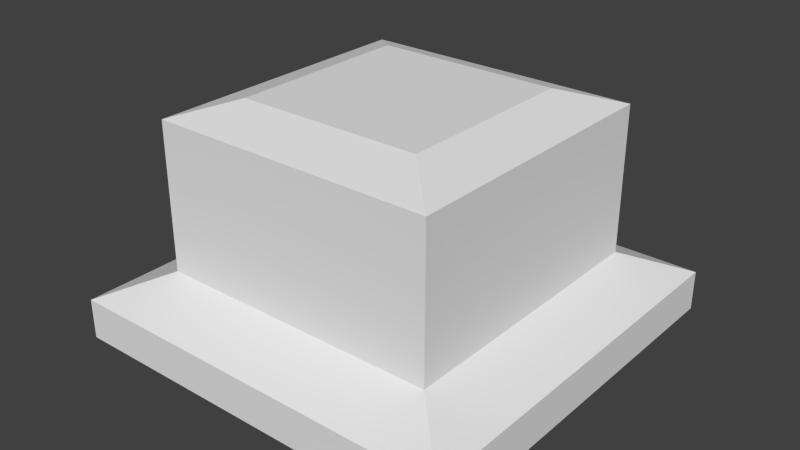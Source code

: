 # Source: robot1.blend  (saved by Blender 2.74.0; exported with 4.5.12 LTS)
import bpy
from mathutils import Matrix  # noqa: F401  (used for matrix-valued properties, if any)

bpy.ops.wm.read_factory_settings(use_empty=True)
scene = bpy.context.scene
scene.name = 'Scene'

# ---- collections
col_collection_1 = bpy.data.collections.new('Collection 1'); scene.collection.children.link(col_collection_1)

# ---- materials (node trees are filled in below, after node groups)
mat_material = bpy.data.materials.new('Material')
mat_material.alpha_threshold = 0.0
mat_material.use_transparent_shadow = False
mat_material.roughness = 0.5
mat_material.line_color = (0.0, 0.0, 0.0, 1.0)

# ---- material node trees

# ---- world
world_world = bpy.data.worlds.new('World'); scene.world = world_world
world_world.color = (0.05088, 0.05088, 0.05088)
world_world.use_sun_shadow = False
world_world.sun_shadow_jitter_overblur = 0.0
world_world.cycles.sampling_method = 'MANUAL'
world_world.cycles.sample_map_resolution = 256

# ---- meshes
me_cube = bpy.data.meshes.new('Cube')
me_cube.from_pydata([(1.397, 1.397, -0.8097), (1.397, -1.397, -0.8097), (-1.397, -1.397, -0.8097), (-1.397, 1.397, -0.8097), (1.0, 1.0, 0.6818), (1.0, -1.0, 0.6818), (-1.0, -1.0, 0.6818), (-1.0, 1.0, 0.6818), (1.397, 1.397, -0.529), (1.0, 1.0, -0.348), (1.397, -1.397, -0.529), (1.0, -1.0, -0.348), (-1.397, -1.397, -0.529), (-1.0, -1.0, -0.348), (-1.397, 1.397, -0.529), (-1.0, 1.0, -0.348), (0.65, 0.65, 0.7994), (0.65, -0.65, 0.7994), (-0.65, 0.65, 0.7994), (-0.65, -0.65, 0.7994), (1.051, 1.033, -0.9702), (1.051, -1.025, -0.9702), (-1.006, 1.033, -0.9702), (-1.006, -1.025, -0.9702)], [], [(2, 3, 22, 23), (7, 6, 19, 18), (9, 4, 5, 11), (11, 5, 6, 13), (13, 6, 7, 15), (8, 0, 3, 14), (4, 9, 15, 7), (9, 8, 14, 15), (2, 12, 14, 3), (12, 13, 15, 14), (1, 10, 12, 2), (10, 11, 13, 12), (0, 8, 10, 1), (8, 9, 11, 10), (16, 18, 19, 17), (6, 5, 17, 19), (4, 7, 18, 16), (5, 4, 16, 17), (20, 21, 23, 22), (1, 2, 23, 21), (3, 0, 20, 22), (0, 1, 21, 20)])
me_cube.materials.append(mat_material)
me_cube.use_remesh_preserve_volume = False
me_cube.use_remesh_preserve_attributes = False
me_cube.use_mirror_vertex_groups = False
me_cube.update()

# ---- objects
ob_cube = bpy.data.objects.new('Cube', me_cube)

# ---- transforms, parenting, visibility, modifiers, constraints
ob_cube.location = (0.0, 0.0, 1.428)
ob_cube.lock_rotations_4d = False
ob_cube.empty_display_type = 'ARROWS'
ob_cube.lineart.crease_threshold = 0.0

# ---- collection membership
col_collection_1.objects.link(ob_cube)

# ---- scene / render settings (as saved in the file)
scene.frame_start = 1; scene.frame_end = 250; scene.frame_set(1)
scene.render.engine = 'BLENDER_EEVEE_NEXT'
scene.render.resolution_percentage = 50
scene.render.dither_intensity = 0.0
scene.cycles.use_denoising = False
scene.cycles.samples = 10
scene.cycles.sampling_pattern = 'TABULATED_SOBOL'
scene.cycles.light_sampling_threshold = 0.0
scene.cycles.use_adaptive_sampling = False
scene.cycles.use_light_tree = False
scene.cycles.blur_glossy = 0.0
scene.cycles.pixel_filter_type = 'GAUSSIAN'
scene.cycles.sample_clamp_indirect = 0.0
scene.view_settings.view_transform = 'Standard'
bpy.context.view_layer.update()

# ---- added for rendering (the .blend has no active camera and no usable light): camera, sun
cam_auto = bpy.data.cameras.new('AutoCamera')
cam_auto.lens = 50.0
cam_auto.sensor_width = 36.0
cam_auto.clip_end = 1000.0
ob_auto_camera = bpy.data.objects.new('AutoCamera', cam_auto)
scene.collection.objects.link(ob_auto_camera)
ob_auto_camera.location = (4.00546, -4.80656, 4.547)
ob_auto_camera.rotation_euler = (1.09748, -7.21219e-08, 0.694738)
scene.camera = ob_auto_camera
light_auto_sun = bpy.data.lights.new('AutoSun', 'SUN')
light_auto_sun.energy = 3.0
light_auto_sun.angle = 0.0523599
ob_auto_sun = bpy.data.objects.new('AutoSun', light_auto_sun)
scene.collection.objects.link(ob_auto_sun)
ob_auto_sun.rotation_euler = (0.872665, 0.174533, 0.523599)
bpy.context.view_layer.update()
